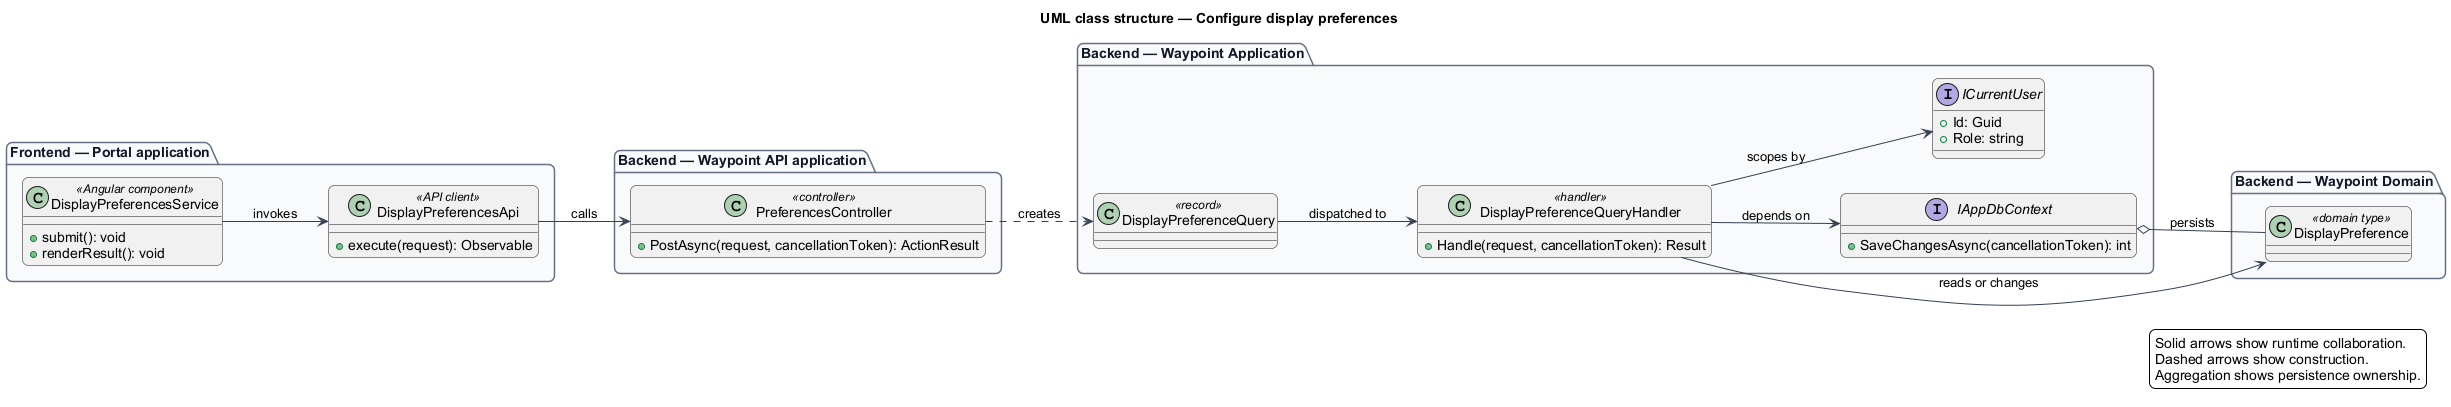

The diagram above was rendered by PlantUML. Its source (embedded in the PNG):
@startuml
left to right direction
title UML class structure — Configure display preferences
skinparam backgroundColor #FFFFFF
skinparam shadowing false
skinparam roundcorner 12
skinparam defaultFontName Arial
skinparam ArrowColor #344054
skinparam rectangle {
  BorderColor #344054
  FontColor #101828
}
skinparam package {
  BorderColor #667085
  FontColor #101828
  BackgroundColor #F9FAFB
}
package "Frontend — Portal application" {
  class "DisplayPreferencesService" as page_DisplayPreferencesService <<Angular component>> {
    +submit(): void
    +renderResult(): void
  }
  class "DisplayPreferencesApi" as client_DisplayPreferencesApi <<API client>> {
    +execute(request): Observable
  }
}
package "Backend — Waypoint API application" {
  class "PreferencesController" as controller_PreferencesController <<controller>> {
    +PostAsync(request, cancellationToken): ActionResult
  }
}
package "Backend — Waypoint Application" {
  class "DisplayPreferenceQuery" as request_DisplayPreferenceQuery <<record>>
  class "DisplayPreferenceQueryHandler" as handler_DisplayPreferenceQueryHandler <<handler>> {
    +Handle(request, cancellationToken): Result
  }
  interface IAppDbContext {
    +SaveChangesAsync(cancellationToken): int
  }
  interface ICurrentUser {
    +Id: Guid
    +Role: string
  }
}
package "Backend — Waypoint Domain" {
  class "DisplayPreference" as entity_DisplayPreference <<domain type>>
}
page_DisplayPreferencesService --> client_DisplayPreferencesApi : invokes
client_DisplayPreferencesApi --> controller_PreferencesController : calls
controller_PreferencesController ..> request_DisplayPreferenceQuery : creates
request_DisplayPreferenceQuery --> handler_DisplayPreferenceQueryHandler : dispatched to
handler_DisplayPreferenceQueryHandler --> IAppDbContext : depends on
handler_DisplayPreferenceQueryHandler --> ICurrentUser : scopes by
handler_DisplayPreferenceQueryHandler --> entity_DisplayPreference : reads or changes
IAppDbContext o-- entity_DisplayPreference : persists
legend right
  Solid arrows show runtime collaboration.
  Dashed arrows show construction.
  Aggregation shows persistence ownership.
endlegend
@enduml